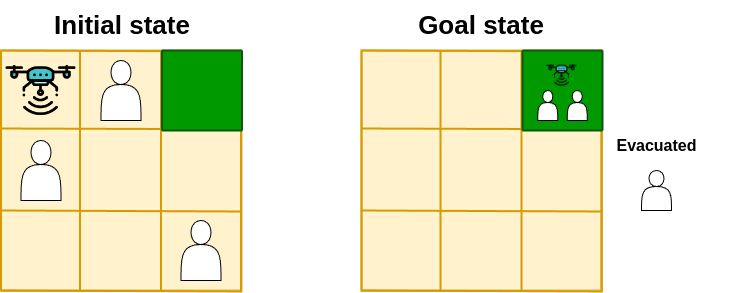

The diagram above was exported from draw.io. Its source (the exported page's mxGraphModel, read from the mxfile embedded in the PNG):
<mxGraphModel dx="983" dy="634" grid="1" gridSize="10" guides="1" tooltips="1" connect="1" arrows="1" fold="1" page="1" pageScale="1" pageWidth="850" pageHeight="1100" math="0" shadow="0">
  <root>
    <mxCell id="0" />
    <mxCell id="1" parent="0" />
    <mxCell id="J6ZKCk5ZYSlM0BKs7IgR-270" value="" style="group;fillColor=#fff2cc;strokeColor=#d6b656;" parent="1" vertex="1" connectable="0">
      <mxGeometry x="480" y="280" width="241" height="241" as="geometry" />
    </mxCell>
    <mxCell id="J6ZKCk5ZYSlM0BKs7IgR-271" value="" style="rounded=0;whiteSpace=wrap;html=1;strokeWidth=2;fillColor=#fff2cc;strokeColor=#d6b656;" parent="J6ZKCk5ZYSlM0BKs7IgR-270" vertex="1">
      <mxGeometry width="240" height="240" as="geometry" />
    </mxCell>
    <mxCell id="J6ZKCk5ZYSlM0BKs7IgR-272" value="" style="endArrow=none;html=1;rounded=0;exitX=0;exitY=0.325;exitDx=0;exitDy=0;exitPerimeter=0;entryX=1.003;entryY=0.328;entryDx=0;entryDy=0;entryPerimeter=0;strokeWidth=2;fillColor=#ffe6cc;strokeColor=#d79b00;" parent="J6ZKCk5ZYSlM0BKs7IgR-270" source="J6ZKCk5ZYSlM0BKs7IgR-271" target="J6ZKCk5ZYSlM0BKs7IgR-271" edge="1">
      <mxGeometry width="50" height="50" relative="1" as="geometry">
        <mxPoint x="260" y="330" as="sourcePoint" />
        <mxPoint x="310" y="280" as="targetPoint" />
      </mxGeometry>
    </mxCell>
    <mxCell id="J6ZKCk5ZYSlM0BKs7IgR-273" value="" style="endArrow=none;html=1;rounded=0;exitX=0;exitY=0.325;exitDx=0;exitDy=0;exitPerimeter=0;entryX=1.003;entryY=0.328;entryDx=0;entryDy=0;entryPerimeter=0;strokeWidth=2;fillColor=#ffe6cc;strokeColor=#d79b00;" parent="J6ZKCk5ZYSlM0BKs7IgR-270" edge="1">
      <mxGeometry width="50" height="50" relative="1" as="geometry">
        <mxPoint y="160" as="sourcePoint" />
        <mxPoint x="241" y="161" as="targetPoint" />
      </mxGeometry>
    </mxCell>
    <mxCell id="J6ZKCk5ZYSlM0BKs7IgR-274" value="" style="endArrow=none;html=1;rounded=0;strokeWidth=2;fillColor=#ffe6cc;strokeColor=#d79b00;" parent="J6ZKCk5ZYSlM0BKs7IgR-270" edge="1">
      <mxGeometry width="50" height="50" relative="1" as="geometry">
        <mxPoint x="79" y="240" as="sourcePoint" />
        <mxPoint x="79" as="targetPoint" />
      </mxGeometry>
    </mxCell>
    <mxCell id="J6ZKCk5ZYSlM0BKs7IgR-275" value="" style="endArrow=none;html=1;rounded=0;strokeWidth=2;fillColor=#ffe6cc;strokeColor=#d79b00;" parent="J6ZKCk5ZYSlM0BKs7IgR-270" edge="1">
      <mxGeometry width="50" height="50" relative="1" as="geometry">
        <mxPoint x="160" y="240" as="sourcePoint" />
        <mxPoint x="160" as="targetPoint" />
      </mxGeometry>
    </mxCell>
    <mxCell id="J6ZKCk5ZYSlM0BKs7IgR-276" value="" style="endArrow=none;html=1;rounded=0;strokeWidth=2;fillColor=#ffe6cc;strokeColor=#d79b00;" parent="J6ZKCk5ZYSlM0BKs7IgR-270" edge="1">
      <mxGeometry width="50" height="50" relative="1" as="geometry">
        <mxPoint y="240" as="sourcePoint" />
        <mxPoint as="targetPoint" />
      </mxGeometry>
    </mxCell>
    <mxCell id="J6ZKCk5ZYSlM0BKs7IgR-277" value="" style="endArrow=none;html=1;rounded=0;strokeWidth=2;fillColor=#ffe6cc;strokeColor=#d79b00;" parent="J6ZKCk5ZYSlM0BKs7IgR-270" edge="1">
      <mxGeometry width="50" height="50" relative="1" as="geometry">
        <mxPoint x="240" y="240" as="sourcePoint" />
        <mxPoint x="240" as="targetPoint" />
      </mxGeometry>
    </mxCell>
    <mxCell id="J6ZKCk5ZYSlM0BKs7IgR-278" value="" style="endArrow=none;html=1;rounded=0;exitX=0;exitY=0.325;exitDx=0;exitDy=0;exitPerimeter=0;entryX=1.003;entryY=0.328;entryDx=0;entryDy=0;entryPerimeter=0;strokeWidth=2;fillColor=#ffe6cc;strokeColor=#d79b00;" parent="J6ZKCk5ZYSlM0BKs7IgR-270" edge="1">
      <mxGeometry width="50" height="50" relative="1" as="geometry">
        <mxPoint y="240" as="sourcePoint" />
        <mxPoint x="241" y="241" as="targetPoint" />
      </mxGeometry>
    </mxCell>
    <mxCell id="J6ZKCk5ZYSlM0BKs7IgR-279" value="" style="endArrow=none;html=1;rounded=0;exitX=0;exitY=0.325;exitDx=0;exitDy=0;exitPerimeter=0;entryX=1.003;entryY=0.328;entryDx=0;entryDy=0;entryPerimeter=0;strokeWidth=2;fillColor=#ffe6cc;strokeColor=#d79b00;" parent="J6ZKCk5ZYSlM0BKs7IgR-270" edge="1">
      <mxGeometry width="50" height="50" relative="1" as="geometry">
        <mxPoint as="sourcePoint" />
        <mxPoint x="241" y="1" as="targetPoint" />
      </mxGeometry>
    </mxCell>
    <mxCell id="x1i86j0JmICgOPsmh5_n-1" value="" style="group;movable=1;resizable=1;rotatable=1;deletable=1;editable=1;locked=0;connectable=1;" vertex="1" connectable="0" parent="J6ZKCk5ZYSlM0BKs7IgR-270">
      <mxGeometry x="161" width="80" height="80" as="geometry" />
    </mxCell>
    <mxCell id="x1i86j0JmICgOPsmh5_n-2" value="" style="whiteSpace=wrap;html=1;aspect=fixed;fillColor=#009900;strokeColor=#82b366;movable=1;resizable=1;rotatable=1;deletable=1;editable=1;locked=0;connectable=1;" vertex="1" parent="x1i86j0JmICgOPsmh5_n-1">
      <mxGeometry width="80" height="80" as="geometry" />
    </mxCell>
    <mxCell id="x1i86j0JmICgOPsmh5_n-3" value="" style="endArrow=none;html=1;rounded=0;exitX=0;exitY=1;exitDx=0;exitDy=0;entryX=0;entryY=0;entryDx=0;entryDy=0;strokeWidth=2;strokeColor=#095908;movable=1;resizable=1;rotatable=1;deletable=1;editable=1;locked=0;connectable=1;" edge="1" parent="x1i86j0JmICgOPsmh5_n-1" source="x1i86j0JmICgOPsmh5_n-2" target="x1i86j0JmICgOPsmh5_n-2">
      <mxGeometry width="50" height="50" relative="1" as="geometry">
        <mxPoint x="-10" y="60" as="sourcePoint" />
        <mxPoint x="40" y="10" as="targetPoint" />
      </mxGeometry>
    </mxCell>
    <mxCell id="x1i86j0JmICgOPsmh5_n-4" value="" style="endArrow=none;html=1;rounded=0;exitX=0;exitY=1;exitDx=0;exitDy=0;entryX=0;entryY=0;entryDx=0;entryDy=0;strokeWidth=2;strokeColor=#095908;movable=1;resizable=1;rotatable=1;deletable=1;editable=1;locked=0;connectable=1;" edge="1" parent="x1i86j0JmICgOPsmh5_n-1">
      <mxGeometry width="50" height="50" relative="1" as="geometry">
        <mxPoint x="80" y="80" as="sourcePoint" />
        <mxPoint x="80" as="targetPoint" />
      </mxGeometry>
    </mxCell>
    <mxCell id="x1i86j0JmICgOPsmh5_n-5" value="" style="endArrow=none;html=1;rounded=0;exitX=0;exitY=0;exitDx=0;exitDy=0;entryX=1;entryY=0;entryDx=0;entryDy=0;strokeWidth=2;strokeColor=#095908;movable=1;resizable=1;rotatable=1;deletable=1;editable=1;locked=0;connectable=1;" edge="1" parent="x1i86j0JmICgOPsmh5_n-1" source="x1i86j0JmICgOPsmh5_n-2" target="x1i86j0JmICgOPsmh5_n-2">
      <mxGeometry width="50" height="50" relative="1" as="geometry">
        <mxPoint x="20" y="100" as="sourcePoint" />
        <mxPoint x="20" y="20" as="targetPoint" />
      </mxGeometry>
    </mxCell>
    <mxCell id="x1i86j0JmICgOPsmh5_n-6" value="" style="endArrow=none;html=1;rounded=0;exitX=0;exitY=1;exitDx=0;exitDy=0;entryX=1;entryY=1;entryDx=0;entryDy=0;strokeWidth=2;strokeColor=#095908;movable=1;resizable=1;rotatable=1;deletable=1;editable=1;locked=0;connectable=1;" edge="1" parent="x1i86j0JmICgOPsmh5_n-1" source="x1i86j0JmICgOPsmh5_n-2" target="x1i86j0JmICgOPsmh5_n-2">
      <mxGeometry width="50" height="50" relative="1" as="geometry">
        <mxPoint x="30" y="110" as="sourcePoint" />
        <mxPoint x="30" y="30" as="targetPoint" />
      </mxGeometry>
    </mxCell>
    <mxCell id="x1i86j0JmICgOPsmh5_n-7" value="" style="shape=actor;whiteSpace=wrap;html=1;movable=1;resizable=1;rotatable=1;deletable=1;editable=1;locked=0;connectable=1;" vertex="1" parent="x1i86j0JmICgOPsmh5_n-1">
      <mxGeometry x="15.25" y="40" width="20" height="30" as="geometry" />
    </mxCell>
    <mxCell id="x1i86j0JmICgOPsmh5_n-8" value="" style="shape=actor;whiteSpace=wrap;html=1;movable=1;resizable=1;rotatable=1;deletable=1;editable=1;locked=0;connectable=1;" vertex="1" parent="x1i86j0JmICgOPsmh5_n-1">
      <mxGeometry x="44.75" y="40" width="20" height="30" as="geometry" />
    </mxCell>
    <mxCell id="x1i86j0JmICgOPsmh5_n-9" value="" style="shape=image;aspect=fixed;image=data:image/png,(base64 omitted: 23588 chars);movable=1;resizable=1;rotatable=1;deletable=1;editable=1;locked=0;connectable=1;" vertex="1" parent="x1i86j0JmICgOPsmh5_n-1">
      <mxGeometry x="24.5" y="10" width="30" height="30" as="geometry" />
    </mxCell>
    <mxCell id="J6ZKCk5ZYSlM0BKs7IgR-280" value="Initial state" style="text;html=1;align=center;verticalAlign=middle;whiteSpace=wrap;rounded=0;fontSize=26;fontStyle=1" parent="1" vertex="1">
      <mxGeometry x="120.5" y="230" width="240" height="50" as="geometry" />
    </mxCell>
    <mxCell id="J6ZKCk5ZYSlM0BKs7IgR-281" value="" style="group;fillColor=#fff2cc;strokeColor=#d6b656;" parent="1" vertex="1" connectable="0">
      <mxGeometry x="119.5" y="280" width="241" height="241" as="geometry" />
    </mxCell>
    <mxCell id="J6ZKCk5ZYSlM0BKs7IgR-282" value="" style="rounded=0;whiteSpace=wrap;html=1;strokeWidth=2;fillColor=#fff2cc;strokeColor=#d6b656;" parent="J6ZKCk5ZYSlM0BKs7IgR-281" vertex="1">
      <mxGeometry width="240" height="240" as="geometry" />
    </mxCell>
    <mxCell id="J6ZKCk5ZYSlM0BKs7IgR-283" value="" style="endArrow=none;html=1;rounded=0;exitX=0;exitY=0.325;exitDx=0;exitDy=0;exitPerimeter=0;entryX=1.003;entryY=0.328;entryDx=0;entryDy=0;entryPerimeter=0;strokeWidth=2;fillColor=#ffe6cc;strokeColor=#d79b00;" parent="J6ZKCk5ZYSlM0BKs7IgR-281" source="J6ZKCk5ZYSlM0BKs7IgR-282" target="J6ZKCk5ZYSlM0BKs7IgR-282" edge="1">
      <mxGeometry width="50" height="50" relative="1" as="geometry">
        <mxPoint x="260" y="330" as="sourcePoint" />
        <mxPoint x="310" y="280" as="targetPoint" />
      </mxGeometry>
    </mxCell>
    <mxCell id="J6ZKCk5ZYSlM0BKs7IgR-284" value="" style="endArrow=none;html=1;rounded=0;exitX=0;exitY=0.325;exitDx=0;exitDy=0;exitPerimeter=0;entryX=1.003;entryY=0.328;entryDx=0;entryDy=0;entryPerimeter=0;strokeWidth=2;fillColor=#ffe6cc;strokeColor=#d79b00;" parent="J6ZKCk5ZYSlM0BKs7IgR-281" edge="1">
      <mxGeometry width="50" height="50" relative="1" as="geometry">
        <mxPoint y="160" as="sourcePoint" />
        <mxPoint x="241" y="161" as="targetPoint" />
      </mxGeometry>
    </mxCell>
    <mxCell id="J6ZKCk5ZYSlM0BKs7IgR-285" value="" style="endArrow=none;html=1;rounded=0;strokeWidth=2;fillColor=#ffe6cc;strokeColor=#d79b00;" parent="J6ZKCk5ZYSlM0BKs7IgR-281" edge="1">
      <mxGeometry width="50" height="50" relative="1" as="geometry">
        <mxPoint x="79" y="240" as="sourcePoint" />
        <mxPoint x="79" as="targetPoint" />
      </mxGeometry>
    </mxCell>
    <mxCell id="J6ZKCk5ZYSlM0BKs7IgR-286" value="" style="endArrow=none;html=1;rounded=0;strokeWidth=2;fillColor=#ffe6cc;strokeColor=#d79b00;" parent="J6ZKCk5ZYSlM0BKs7IgR-281" edge="1">
      <mxGeometry width="50" height="50" relative="1" as="geometry">
        <mxPoint x="160" y="240" as="sourcePoint" />
        <mxPoint x="160" as="targetPoint" />
      </mxGeometry>
    </mxCell>
    <mxCell id="J6ZKCk5ZYSlM0BKs7IgR-287" value="" style="endArrow=none;html=1;rounded=0;strokeWidth=2;fillColor=#ffe6cc;strokeColor=#d79b00;" parent="J6ZKCk5ZYSlM0BKs7IgR-281" edge="1">
      <mxGeometry width="50" height="50" relative="1" as="geometry">
        <mxPoint y="240" as="sourcePoint" />
        <mxPoint as="targetPoint" />
      </mxGeometry>
    </mxCell>
    <mxCell id="J6ZKCk5ZYSlM0BKs7IgR-288" value="" style="endArrow=none;html=1;rounded=0;strokeWidth=2;fillColor=#ffe6cc;strokeColor=#d79b00;" parent="J6ZKCk5ZYSlM0BKs7IgR-281" edge="1">
      <mxGeometry width="50" height="50" relative="1" as="geometry">
        <mxPoint x="240" y="240" as="sourcePoint" />
        <mxPoint x="240" as="targetPoint" />
      </mxGeometry>
    </mxCell>
    <mxCell id="J6ZKCk5ZYSlM0BKs7IgR-289" value="" style="endArrow=none;html=1;rounded=0;exitX=0;exitY=0.325;exitDx=0;exitDy=0;exitPerimeter=0;entryX=1.003;entryY=0.328;entryDx=0;entryDy=0;entryPerimeter=0;strokeWidth=2;fillColor=#ffe6cc;strokeColor=#d79b00;" parent="J6ZKCk5ZYSlM0BKs7IgR-281" edge="1">
      <mxGeometry width="50" height="50" relative="1" as="geometry">
        <mxPoint y="240" as="sourcePoint" />
        <mxPoint x="241" y="241" as="targetPoint" />
      </mxGeometry>
    </mxCell>
    <mxCell id="J6ZKCk5ZYSlM0BKs7IgR-290" value="" style="endArrow=none;html=1;rounded=0;exitX=0;exitY=0.325;exitDx=0;exitDy=0;exitPerimeter=0;entryX=1.003;entryY=0.328;entryDx=0;entryDy=0;entryPerimeter=0;strokeWidth=2;fillColor=#ffe6cc;strokeColor=#d79b00;" parent="J6ZKCk5ZYSlM0BKs7IgR-281" edge="1">
      <mxGeometry width="50" height="50" relative="1" as="geometry">
        <mxPoint as="sourcePoint" />
        <mxPoint x="241" y="1" as="targetPoint" />
      </mxGeometry>
    </mxCell>
    <mxCell id="J6ZKCk5ZYSlM0BKs7IgR-293" value="" style="shape=actor;whiteSpace=wrap;html=1;" parent="J6ZKCk5ZYSlM0BKs7IgR-281" vertex="1">
      <mxGeometry x="100" y="10" width="40" height="60" as="geometry" />
    </mxCell>
    <mxCell id="J6ZKCk5ZYSlM0BKs7IgR-294" value="" style="shape=actor;whiteSpace=wrap;html=1;" parent="J6ZKCk5ZYSlM0BKs7IgR-281" vertex="1">
      <mxGeometry x="20" y="90" width="40" height="60" as="geometry" />
    </mxCell>
    <mxCell id="J6ZKCk5ZYSlM0BKs7IgR-295" value="" style="shape=actor;whiteSpace=wrap;html=1;" parent="J6ZKCk5ZYSlM0BKs7IgR-281" vertex="1">
      <mxGeometry x="180" y="170" width="40" height="60" as="geometry" />
    </mxCell>
    <mxCell id="J6ZKCk5ZYSlM0BKs7IgR-297" value="" style="shape=image;aspect=fixed;image=data:image/png,(base64 omitted: 23588 chars);" parent="J6ZKCk5ZYSlM0BKs7IgR-281" vertex="1">
      <mxGeometry x="5" y="5" width="70" height="70" as="geometry" />
    </mxCell>
    <mxCell id="J6ZKCk5ZYSlM0BKs7IgR-298" value="" style="group" parent="J6ZKCk5ZYSlM0BKs7IgR-281" vertex="1" connectable="0">
      <mxGeometry x="161" width="80" height="80" as="geometry" />
    </mxCell>
    <mxCell id="J6ZKCk5ZYSlM0BKs7IgR-299" value="" style="whiteSpace=wrap;html=1;aspect=fixed;fillColor=#009900;strokeColor=#82b366;" parent="J6ZKCk5ZYSlM0BKs7IgR-298" vertex="1">
      <mxGeometry width="80" height="80" as="geometry" />
    </mxCell>
    <mxCell id="J6ZKCk5ZYSlM0BKs7IgR-300" value="" style="endArrow=none;html=1;rounded=0;exitX=0;exitY=1;exitDx=0;exitDy=0;entryX=0;entryY=0;entryDx=0;entryDy=0;strokeWidth=2;strokeColor=#095908;" parent="J6ZKCk5ZYSlM0BKs7IgR-298" source="J6ZKCk5ZYSlM0BKs7IgR-299" target="J6ZKCk5ZYSlM0BKs7IgR-299" edge="1">
      <mxGeometry width="50" height="50" relative="1" as="geometry">
        <mxPoint x="-10" y="60" as="sourcePoint" />
        <mxPoint x="40" y="10" as="targetPoint" />
      </mxGeometry>
    </mxCell>
    <mxCell id="J6ZKCk5ZYSlM0BKs7IgR-301" value="" style="endArrow=none;html=1;rounded=0;exitX=0;exitY=1;exitDx=0;exitDy=0;entryX=0;entryY=0;entryDx=0;entryDy=0;strokeWidth=2;strokeColor=#095908;" parent="J6ZKCk5ZYSlM0BKs7IgR-298" edge="1">
      <mxGeometry width="50" height="50" relative="1" as="geometry">
        <mxPoint x="80" y="80" as="sourcePoint" />
        <mxPoint x="80" as="targetPoint" />
      </mxGeometry>
    </mxCell>
    <mxCell id="J6ZKCk5ZYSlM0BKs7IgR-302" value="" style="endArrow=none;html=1;rounded=0;exitX=0;exitY=0;exitDx=0;exitDy=0;entryX=1;entryY=0;entryDx=0;entryDy=0;strokeWidth=2;strokeColor=#095908;" parent="J6ZKCk5ZYSlM0BKs7IgR-298" source="J6ZKCk5ZYSlM0BKs7IgR-299" target="J6ZKCk5ZYSlM0BKs7IgR-299" edge="1">
      <mxGeometry width="50" height="50" relative="1" as="geometry">
        <mxPoint x="20" y="100" as="sourcePoint" />
        <mxPoint x="20" y="20" as="targetPoint" />
      </mxGeometry>
    </mxCell>
    <mxCell id="J6ZKCk5ZYSlM0BKs7IgR-303" value="" style="endArrow=none;html=1;rounded=0;exitX=0;exitY=1;exitDx=0;exitDy=0;entryX=1;entryY=1;entryDx=0;entryDy=0;strokeWidth=2;strokeColor=#095908;" parent="J6ZKCk5ZYSlM0BKs7IgR-298" source="J6ZKCk5ZYSlM0BKs7IgR-299" target="J6ZKCk5ZYSlM0BKs7IgR-299" edge="1">
      <mxGeometry width="50" height="50" relative="1" as="geometry">
        <mxPoint x="30" y="110" as="sourcePoint" />
        <mxPoint x="30" y="30" as="targetPoint" />
      </mxGeometry>
    </mxCell>
    <mxCell id="J6ZKCk5ZYSlM0BKs7IgR-291" value="Goal state" style="text;html=1;align=center;verticalAlign=middle;whiteSpace=wrap;rounded=0;fontSize=26;fontStyle=1" parent="1" vertex="1">
      <mxGeometry x="480" y="230" width="240" height="50" as="geometry" />
    </mxCell>
    <mxCell id="x1i86j0JmICgOPsmh5_n-10" value="" style="shape=actor;whiteSpace=wrap;html=1;" vertex="1" parent="1">
      <mxGeometry x="760" y="400" width="30" height="40" as="geometry" />
    </mxCell>
    <mxCell id="x1i86j0JmICgOPsmh5_n-12" value="Evacuated" style="text;html=1;align=center;verticalAlign=middle;whiteSpace=wrap;rounded=0;fontSize=16;fontStyle=1" vertex="1" parent="1">
      <mxGeometry x="682.5" y="360" width="185" height="30" as="geometry" />
    </mxCell>
  </root>
</mxGraphModel>